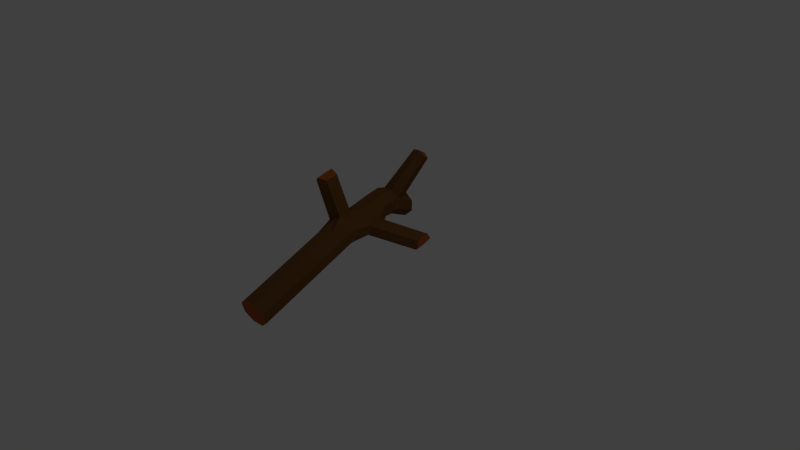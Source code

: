 # Source: Branch.blend  (saved by Blender 2.76.0; exported with 4.5.12 LTS)
import bpy
from mathutils import Matrix  # noqa: F401  (used for matrix-valued properties, if any)

bpy.ops.wm.read_factory_settings(use_empty=True)
scene = bpy.context.scene
scene.name = 'Scene'

# ---- collections
col_collection_1 = bpy.data.collections.new('Collection 1'); scene.collection.children.link(col_collection_1)

# ---- materials (node trees are filled in below, after node groups)
mat_branche = bpy.data.materials.new('Branche')
mat_branche.alpha_threshold = 0.0
mat_branche.use_transparent_shadow = False
mat_branche.diffuse_color = (0.1574, 0.06953, 0.0205, 1.0)
mat_branche.roughness = 0.5
mat_branche.specular_intensity = 0.0
mat_wood = bpy.data.materials.new('Wood')
mat_wood.alpha_threshold = 0.0
mat_wood.use_transparent_shadow = False
mat_wood.diffuse_color = (0.3844, 0.09213, 0.02119, 1.0)
mat_wood.roughness = 0.5
mat_wood.specular_intensity = 0.0

# ---- material node trees

# ---- world
world_world = bpy.data.worlds.new('World'); scene.world = world_world
world_world.color = (0.05088, 0.05088, 0.05088)
world_world.use_sun_shadow = False
world_world.sun_shadow_jitter_overblur = 0.0
world_world.cycles.sampling_method = 'MANUAL'
world_world.cycles.sample_map_resolution = 256

# ---- cameras
cam_camera = bpy.data.cameras.new('Camera')
cam_camera.clip_end = 100.0
cam_camera.lens = 35.0
cam_camera.sensor_width = 32.0
cam_camera.sensor_height = 18.0
cam_camera.ortho_scale = 7.314
cam_camera.dof.focus_distance = 0.0
cam_camera.dof.aperture_fstop = 128.0

# ---- lights
light_lamp = bpy.data.lights.new('Lamp', 'POINT')
light_lamp.transmission_factor = 0.0
light_lamp.cutoff_distance = 30.0
light_lamp.energy = 100.0
light_lamp.shadow_buffer_clip_start = 1.001
light_lamp.shadow_soft_size = 0.1
light_lamp.shadow_maximum_resolution = 0.006
light_lamp.use_absolute_resolution = True
light_lamp.cycles.use_multiple_importance_sampling = False

# ---- meshes
me_cylinder = bpy.data.meshes.new('Cylinder')
me_cylinder.from_pydata([(-0.4142, -0.1176, -1.772), (-0.4142, 0.7091, 1.15), (-0.2732, -0.1761, -1.772), (-0.2732, 0.654, 1.17), (-0.2147, -0.3171, -1.772), (-0.2147, 0.5209, 1.216), (-0.2732, -0.4582, -1.772), (-0.2732, 0.3878, 1.263), (-0.4142, -0.5166, -1.772), (-0.4142, 0.3326, 1.283), (-0.5553, -0.4582, -1.772), (-0.5553, 0.3878, 1.263), (-0.6137, -0.3171, -1.772), (-0.6137, 0.5209, 1.216), (-0.5553, -0.1761, -1.772), (-0.5553, 0.654, 1.17), (-0.4142, -0.1176, -0.2188), (-0.2732, -0.1761, -0.2188), (-0.2147, -0.3171, -0.2188), (-0.2732, -0.4582, -0.2188), (-0.4874, -0.5368, -0.1808), (-0.5553, -0.4582, -0.2188), (-0.6332, -0.3373, -0.1808), (-0.5553, -0.1761, -0.2188), (-0.4142, 0.2031, 0.7222), (-0.2732, 0.148, 0.7416), (-0.2147, 0.01487, 0.7883), (-0.2988, -0.1024, 0.8514), (-0.4142, -0.1898, 0.8315), (-0.5297, -0.1024, 0.8514), (-0.6137, 0.01487, 0.7883), (-0.5553, 0.148, 0.7416), (-0.4142, 0.3043, 0.8078), (-0.4142, 0.4055, 0.8935), (-0.4142, 0.5067, 0.9791), (-0.4142, 0.6079, 1.065), (-0.2732, 0.5528, 1.084), (-0.2732, 0.4516, 0.9985), (-0.2732, 0.3504, 0.9128), (-0.2732, 0.2492, 0.8272), (-0.2147, 0.4197, 1.131), (-0.2147, 0.3185, 1.045), (-0.2147, 0.2173, 0.9596), (-0.2147, 0.1161, 0.8739), (-0.2732, 0.2866, 1.178), (-0.2732, 0.1854, 1.092), (-0.2988, 0.06331, 0.9916), (-0.2988, -0.01953, 0.9215), (-0.4142, 0.2314, 1.197), (-0.4142, 0.1302, 1.111), (-0.4142, 0.06047, 1.043), (-0.5553, 0.2866, 1.178), (-0.5553, 0.1854, 1.092), (-0.5297, 0.06331, 0.9916), (-0.5297, -0.01953, 0.9215), (-0.6137, 0.4197, 1.131), (-0.6137, 0.3185, 1.045), (-0.6137, 0.2173, 0.9596), (-0.6137, 0.1161, 0.8739), (-0.5553, 0.5528, 1.084), (-0.5553, 0.4516, 0.9985), (-0.5553, 0.3504, 0.9128), (-0.5553, 0.2492, 0.8272), (-0.2732, 0.06803, 0.621), (-0.2732, 0.001357, 0.4824), (-0.2073, -0.07683, 0.3082), (-0.2717, -0.08347, 0.2019), (-0.2073, -0.1306, 0.0956), (-0.2471, -0.1483, -0.07859), (-0.2147, -0.06507, 0.6677), (-0.2147, -0.1397, 0.4824), (-0.1546, -0.1716, 0.3564), (-0.1546, -0.2498, 0.0474), (-0.1918, -0.2816, -0.07859), (-0.2732, -0.1982, 0.7144), (-0.2732, -0.2808, 0.4824), (-0.2073, -0.2907, 0.3082), (-0.2717, -0.3379, 0.2019), (-0.2073, -0.3445, 0.0956), (-0.2471, -0.415, -0.07859), (-0.4142, -0.2533, 0.7338), (-0.4142, -0.3392, 0.4824), (-0.4142, -0.3747, 0.3422), (-0.4142, -0.4101, 0.2019), (-0.4874, -0.4659, 0.02366), (-0.4142, -0.4811, -0.07859), (-0.5553, -0.1982, 0.7144), (-0.5553, -0.2808, 0.4824), (-0.5553, -0.3162, 0.3422), (-0.5553, -0.3517, 0.2019), (-0.5553, -0.3872, 0.06167), (-0.6137, -0.06507, 0.6677), (-0.6137, -0.1397, 0.4824), (-0.6137, -0.1752, 0.3422), (-0.6137, -0.2107, 0.2019), (-0.6332, -0.2664, 0.02366), (-0.6137, -0.2816, -0.07859), (-0.5553, 0.06803, 0.621), (-0.5553, 0.001357, 0.4824), (-0.5553, -0.03413, 0.3422), (-0.5553, -0.06961, 0.2019), (-0.5553, -0.1051, 0.06167), (-0.5553, -0.1406, -0.07859), (-0.4142, -0.08214, -0.07859), (-0.4142, -0.04666, 0.06167), (-0.4142, -0.01118, 0.2019), (-0.4142, 0.0243, 0.3422), (-0.4142, 0.05979, 0.4824), (-0.4142, 0.1232, 0.6016), (-0.2732, -0.1761, -0.413), (-0.2147, -0.3171, -0.413), (-0.2732, -0.4582, -0.413), (-0.4142, -0.5166, -0.413), (-0.5553, -0.4582, -0.413), (-0.6137, -0.3171, -0.413), (-0.5553, -0.1761, -0.413), (-0.4142, -0.1176, -0.413), (-0.3226, -0.4369, 1.411), (-0.3226, -0.5026, 1.356), (-0.4142, -0.4836, 1.413), (-0.4142, -0.5595, 1.35), (-0.5058, -0.4369, 1.411), (-0.5058, -0.5026, 1.356), (-0.3226, -0.3712, 1.467), (-0.4142, -0.3738, 1.508), (-0.5058, -0.3712, 1.467), (0.387, -0.0812, 0.5594), (0.387, -0.1072, 0.4566), (0.387, -0.1332, 0.3537), (0.4299, -0.1728, 0.606), (0.4334, -0.2107, 0.4566), (0.4299, -0.2485, 0.3071), (0.387, -0.2881, 0.5594), (0.387, -0.3141, 0.4566), (0.387, -0.3401, 0.3537), (-0.8127, -0.876, 0.02131), (-0.8406, -0.8737, -0.07974), (-0.9537, -0.8175, 0.02131), (-0.9537, -0.853, -0.1189), (-1.012, -0.6765, 0.02131), (-0.9843, -0.7299, -0.07974), (-0.8406, -0.8225, 0.1224), (-0.9537, -0.7821, 0.1616), (-0.9843, -0.6788, 0.1224)], [], [(35, 1, 3, 36), (36, 3, 5, 40), (40, 5, 7, 44), (44, 7, 9, 48), (48, 9, 11, 51), (51, 11, 13, 55), (3, 1, 15, 13, 11, 9, 7, 5), (59, 15, 1, 35), (55, 13, 15, 59), (0, 2, 4, 6, 8, 10, 12, 14), (114, 22, 23, 115), (115, 23, 16, 116), (113, 21, 22, 114), (112, 20, 21, 113), (111, 19, 20, 112), (110, 18, 19, 111), (109, 17, 18, 110), (116, 16, 17, 109), (91, 30, 31, 97), (97, 31, 24, 108), (86, 29, 30, 91), (80, 28, 29, 86), (74, 27, 28, 80), (69, 26, 27, 74), (63, 25, 26, 69), (108, 24, 25, 63), (30, 58, 62, 31), (58, 57, 61, 62), (57, 56, 60, 61), (56, 55, 59, 60), (31, 62, 32, 24), (62, 61, 33, 32), (61, 60, 34, 33), (60, 59, 35, 34), (29, 54, 58, 30), (54, 53, 57, 58), (53, 52, 56, 57), (52, 51, 55, 56), (29, 28, 120, 122), (53, 54, 121, 125), (50, 49, 52, 53), (49, 48, 51, 52), (50, 53, 125, 124), (46, 50, 124, 123), (46, 45, 49, 50), (45, 44, 48, 49), (26, 43, 47, 27), (43, 42, 46, 47), (42, 41, 45, 46), (41, 40, 44, 45), (25, 39, 43, 26), (39, 38, 42, 43), (38, 37, 41, 42), (37, 36, 40, 41), (24, 32, 39, 25), (32, 33, 38, 39), (33, 34, 37, 38), (34, 35, 36, 37), (16, 103, 68, 17), (103, 104, 67, 68), (104, 105, 66, 67), (105, 106, 65, 66), (106, 107, 64, 65), (107, 108, 63, 64), (17, 68, 73, 18), (68, 67, 72, 73), (78, 72, 131, 134), (71, 76, 132, 129), (65, 64, 70, 71), (64, 63, 69, 70), (18, 73, 79, 19), (73, 72, 78, 79), (66, 65, 126, 127), (77, 78, 134, 133), (71, 70, 75, 76), (70, 69, 74, 75), (19, 79, 85, 20), (79, 78, 84, 85), (78, 77, 83, 84), (77, 76, 82, 83), (76, 75, 81, 82), (75, 74, 80, 81), (95, 96, 139, 143), (90, 95, 143, 142), (84, 83, 89, 90), (83, 82, 88, 89), (82, 81, 87, 88), (81, 80, 86, 87), (85, 84, 141, 135), (21, 20, 136, 138), (90, 89, 94, 95), (89, 88, 93, 94), (88, 87, 92, 93), (87, 86, 91, 92), (23, 102, 103, 16), (102, 101, 104, 103), (101, 100, 105, 104), (100, 99, 106, 105), (99, 98, 107, 106), (98, 97, 108, 107), (22, 96, 102, 23), (96, 95, 101, 102), (95, 94, 100, 101), (94, 93, 99, 100), (93, 92, 98, 99), (92, 91, 97, 98), (120, 119, 121, 122), (119, 124, 125, 121), (118, 117, 119, 120), (117, 123, 124, 119), (47, 46, 123, 117), (54, 29, 122, 121), (27, 47, 117, 118), (28, 27, 118, 120), (128, 127, 130, 131), (127, 126, 129, 130), (131, 130, 133, 134), (130, 129, 132, 133), (67, 66, 127, 128), (76, 77, 133, 132), (65, 71, 129, 126), (72, 67, 128, 131), (136, 135, 137, 138), (135, 141, 142, 137), (138, 137, 139, 140), (137, 142, 143, 139), (22, 21, 138, 140), (96, 22, 140, 139), (84, 90, 142, 141), (20, 85, 135, 136), (0, 14, 115, 116), (14, 12, 114, 115), (12, 10, 113, 114), (10, 8, 112, 113), (8, 6, 111, 112), (6, 4, 110, 111), (4, 2, 109, 110), (2, 0, 116, 109)])
me_cylinder.polygons.foreach_set('material_index', [0, 0, 0, 0, 0, 0, 1, 0, 0, 1, 0, 0, 0, 0, 0, 0, 0, 0, 0, 0, 0, 0, 0, 0, 0, 0, 0, 0, 0, 0, 0, 0, 0, 0, 0, 0, 0, 0, 0, 0, 0, 0, 0, 0, 0, 0, 0, 0, 0, 0, 0, 0, 0, 0, 0, 0, 0, 0, 0, 0, 0, 0, 0, 0, 0, 0, 0, 0, 0, 0, 0, 0, 0, 0, 0, 0, 0, 0, 0, 0, 0, 0, 0, 0, 0, 0, 0, 0, 0, 0, 0, 0, 0, 0, 0, 0, 0, 0, 0, 0, 0, 0, 0, 0, 0, 0, 1, 1, 1, 1, 0, 0, 0, 0, 1, 1, 1, 1, 0, 0, 0, 0, 1, 1, 1, 1, 0, 0, 0, 0, 0, 0, 0, 0, 0, 0, 0, 0])
me_cylinder.materials.append(mat_branche)
me_cylinder.materials.append(mat_wood)
me_cylinder.use_remesh_preserve_volume = False
me_cylinder.use_remesh_preserve_attributes = False
me_cylinder.use_mirror_vertex_groups = False
me_cylinder.update()

# ---- objects
ob_cylinder = bpy.data.objects.new('Cylinder', me_cylinder)
ob_lamp = bpy.data.objects.new('Lamp', light_lamp)
ob_camera = bpy.data.objects.new('Camera', cam_camera)

# ---- transforms, parenting, visibility, modifiers, constraints
ob_cylinder.location = (0.0, 0.0, 0.0)
ob_cylinder.rotation_euler = (-1.224, 0.4441, 0.2591)
ob_cylinder.lineart.crease_threshold = 0.0
ob_lamp.location = (4.076, 1.005, 5.904)
ob_lamp.rotation_euler = (0.6503, 0.05522, 1.866)
ob_lamp.lock_rotations_4d = False
ob_lamp.empty_display_type = 'ARROWS'
ob_lamp.color = (0.0, 0.0, 0.0, 0.0)
ob_lamp.lineart.crease_threshold = 0.0
ob_camera.location = (7.481, -6.508, 5.344)
ob_camera.rotation_euler = (1.109, 0.01082, 0.8149)
ob_camera.lock_rotations_4d = False
ob_camera.empty_display_type = 'ARROWS'
ob_camera.color = (0.0, 0.0, 0.0, 0.0)
ob_camera.display_type = 'WIRE'
ob_camera.lineart.crease_threshold = 0.0

# ---- collection membership
col_collection_1.objects.link(ob_cylinder)
col_collection_1.objects.link(ob_lamp)
col_collection_1.objects.link(ob_camera)

# ---- scene / render settings (as saved in the file)
scene.camera = ob_camera
scene.frame_start = 1; scene.frame_end = 250; scene.frame_set(1)
scene.render.engine = 'BLENDER_EEVEE_NEXT'
scene.render.resolution_percentage = 50
scene.render.dither_intensity = 0.0
scene.cycles.use_denoising = False
scene.cycles.samples = 10
scene.cycles.sampling_pattern = 'TABULATED_SOBOL'
scene.cycles.light_sampling_threshold = 0.0
scene.cycles.use_adaptive_sampling = False
scene.cycles.use_light_tree = False
scene.cycles.blur_glossy = 0.0
scene.cycles.pixel_filter_type = 'GAUSSIAN'
scene.cycles.sample_clamp_indirect = 0.0
scene.view_settings.view_transform = 'Standard'
bpy.context.view_layer.update()
